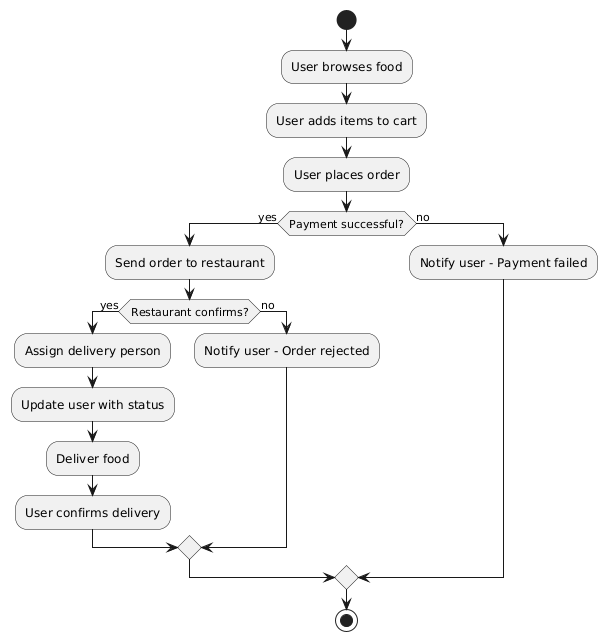

The diagram above was rendered by PlantUML. Its source (embedded in the PNG):
@startuml
start

:User browses food;
:User adds items to cart;
:User places order;

if (Payment successful?) then (yes)
  :Send order to restaurant;
  if (Restaurant confirms?) then (yes)
    :Assign delivery person;
    :Update user with status;
    :Deliver food;
    :User confirms delivery;
  else (no)
    :Notify user - Order rejected;
  endif
else (no)
  :Notify user - Payment failed;
endif

stop
@enduml